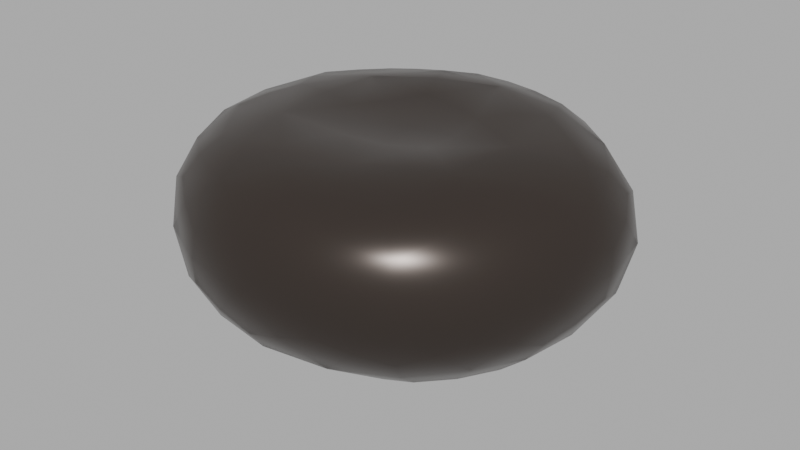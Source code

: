 # Source: weld_assets.blend  (saved by Blender 5.3.31; exported with 4.5.12 LTS)
import bpy
from mathutils import Matrix  # noqa: F401  (used for matrix-valued properties, if any)

bpy.ops.wm.read_factory_settings(use_empty=True)
scene = bpy.context.scene
scene.name = 'Scene'

# ---- materials (node trees are filled in below, after node groups)
mat_mat_weld_default = bpy.data.materials.new('Mat_Weld_Default')
mat_mat_weld_default.displacement_method = 'BOTH'

# ---- node groups
ng_smooth_by_angle = bpy.data.node_groups.new('Smooth by Angle', 'GeometryNodeTree')
_s = ng_smooth_by_angle.interface.new_socket(name='Mesh', in_out='OUTPUT', socket_type='NodeSocketGeometry')
_s = ng_smooth_by_angle.interface.new_socket(name='Mesh', in_out='INPUT', socket_type='NodeSocketGeometry')
_s = ng_smooth_by_angle.interface.new_socket(name='Angle', in_out='INPUT', socket_type='NodeSocketFloat')
_s.subtype = 'ANGLE'
_s.default_value = 0.5236
_s.min_value = 0.0
_s.max_value = 3.142
_s.description = 'Maximum face angle for smooth edges'
_s = ng_smooth_by_angle.interface.new_socket(name='Ignore Sharpness', in_out='INPUT', socket_type='NodeSocketBool')
_s.force_non_field = True
ng_smooth_by_angle.is_modifier = True
_N = ng_smooth_by_angle.nodes; _L = ng_smooth_by_angle.links
n0 = _N.new('GeometryNodeSetShadeSmooth'); n0.name = 'Set Shade Smooth'; n0.location = (120, -80)
n0.domain = 'EDGE'
n1 = _N.new('GeometryNodeSetShadeSmooth'); n1.name = 'Set Shade Smooth.001'; n1.location = (300, -80)
n2 = _N.new('NodeGroupOutput'); n2.name = 'Group Output'; n2.location = (480, -80)
n3 = _N.new('GeometryNodeInputMeshEdgeAngle'); n3.name = 'Edge Angle'; n3.location = (-440, -240)
n4 = _N.new('NodeGroupInput'); n4.name = 'Group Input'; n4.location = (-80, -80)
n5 = _N.new('GeometryNodeInputEdgeSmooth'); n5.name = 'Is Edge Smooth'; n5.location = (-260, -120)
n6 = _N.new('GeometryNodeInputShadeSmooth'); n6.name = 'Is Shade Smooth'; n6.location = (-440, -397)
n7 = _N.new('FunctionNodeCompare'); n7.name = 'Compare'; n7.location = (-260, -260)
n7.operation = 'LESS_EQUAL'
n8 = _N.new('FunctionNodeBooleanMath'); n8.name = 'Boolean Math.001'; n8.location = (-80, -260)
n9 = _N.new('NodeGroupInput'); n9.name = 'Group Input.001'; n9.location = (-440, -329)
n10 = _N.new('NodeGroupInput'); n10.name = 'Group Input.002'; n10.location = (-259, -189)
n11 = _N.new('FunctionNodeBooleanMath'); n11.name = 'Boolean Math'; n11.location = (-80, -149)
n11.operation = 'OR'
n12 = _N.new('FunctionNodeBooleanMath'); n12.name = 'Boolean Math.002'; n12.location = (-260, -380)
n12.operation = 'OR'
n13 = _N.new('NodeGroupInput'); n13.name = 'Group Input.003'; n13.location = (-440, -460)
_L.new(n3.outputs[0], n7.inputs[0])
_L.new(n1.outputs[0], n2.inputs[0])
_L.new(n9.outputs[1], n7.inputs[1])
_L.new(n7.outputs[0], n8.inputs[0])
_L.new(n4.outputs[0], n0.inputs[0])
_L.new(n0.outputs[0], n1.inputs[0])
_L.new(n8.outputs[0], n0.inputs[2])
_L.new(n10.outputs[2], n11.inputs[1])
_L.new(n5.outputs[0], n11.inputs[0])
_L.new(n11.outputs[0], n0.inputs[1])
_L.new(n13.outputs[2], n12.inputs[1])
_L.new(n6.outputs[0], n12.inputs[0])
_L.new(n12.outputs[0], n8.inputs[1])
n2.is_active_output = True

# ---- material node trees
mat_mat_weld_default.use_nodes = True; mat_mat_weld_default.node_tree.nodes.clear()
_N = mat_mat_weld_default.node_tree.nodes; _L = mat_mat_weld_default.node_tree.links
n0 = _N.new('ShaderNodeBsdfPrincipled'); n0.name = 'Principled BSDF'; n0.location = (116, 232)
n0.inputs[0].default_value = (0.04874, 0.03751, 0.03162, 1.0)
n0.inputs[1].default_value = 0.5227
n0.inputs[2].default_value = 0.2909
n1 = _N.new('ShaderNodeOutputMaterial'); n1.name = 'Material Output'; n1.location = (1238, 237)
n2 = _N.new('ShaderNodeAttribute'); n2.name = 'Attribute'; n2.location = (352, 506)
n2.attribute_name = 'edge_blend'
n3 = _N.new('ShaderNodeMixShader'); n3.name = 'Mix Shader'; n3.location = (678, 392)
n4 = _N.new('ShaderNodeBsdfTransparent'); n4.name = 'Transparent BSDF.002'; n4.location = (468, 134)
_L.new(n0.outputs[0], n3.inputs[1])
_L.new(n3.outputs[0], n1.inputs[0])
_L.new(n4.outputs[0], n3.inputs[2])
_L.new(n2.outputs[2], n3.inputs[0])
n1.is_active_output = True

# ---- world
world_world = bpy.data.worlds.new('World'); scene.world = world_world
world_world.use_nodes = True; world_world.node_tree.nodes.clear()
_N = world_world.node_tree.nodes; _L = world_world.node_tree.links
n0 = _N.new('ShaderNodeOutputWorld'); n0.name = 'World Output'; n0.location = (200, 100)
n1 = _N.new('ShaderNodeBackground'); n1.name = 'Background'; n1.location = (-200, 100)
n2 = _N.new('ShaderNodeRGB'); n2.name = 'Color'; n2.location = (-490, 80)
n2.outputs[0].default_value = (0.5, 0.5, 0.5, 1.0)
_L.new(n1.outputs[0], n0.inputs[0])
_L.new(n2.outputs[0], n1.inputs[0])
n0.is_active_output = True
world_world.color = (0.05088, 0.05088, 0.05088)
world_world.sun_shadow_jitter_overblur = 0.0

# ---- meshes
me_icosphere_002 = bpy.data.meshes.new('Icosphere.002')
me_icosphere_002.from_pydata([(1.419e-09, 0.0393, -0.9603), (0.7236, -0.4864, -0.4075), (-0.2764, -0.8114, -0.4075), (-0.8944, 0.0393, -0.4075), (-0.2764, 0.7292, -0.4075), (0.7236, 0.4819, -0.4075), (0.2764, -0.8114, 0.4869), (-0.7236, -0.4864, 0.4869), (-0.7236, 0.4819, 0.4869), (0.2764, 0.7292, 0.4869), (0.8944, 0.0393, 0.4869), (1.419e-09, 0.03816, 0.4207), (-0.1625, -0.4607, -0.8109), (0.4253, -0.2697, -0.8109), (0.2629, -0.7697, -0.486), (0.8506, 0.0393, -0.486), (0.4253, 0.3072, -0.8109), (-0.5257, 0.0393, -0.8109), (-0.6882, -0.4607, -0.486), (-0.1625, 0.4623, -0.8109), (-0.6882, 0.4608, -0.486), (0.2629, 0.6931, -0.486), (0.9511, -0.2697, 0.03972), (0.9511, 0.345, 0.03972), (1.419e-09, -0.9607, 0.03972), (0.5878, -0.7697, 0.03972), (-0.9511, -0.2697, 0.03972), (-0.5878, -0.7697, 0.03972), (-0.5878, 0.6661, 0.03972), (-0.9511, 0.345, 0.03972), (0.5878, 0.6661, 0.03972), (1.419e-09, 0.9693, 0.03972), (0.6882, -0.4607, 0.5633), (-0.2629, -0.7697, 0.5633), (-0.8506, 0.0393, 0.5633), (-0.2629, 0.6931, 0.5655), (0.6882, 0.4607, 0.5634), (0.1625, -0.4607, 0.6576), (0.5257, 0.0393, 0.6576), (-0.4253, -0.2697, 0.6576), (-0.4253, 0.2996, 0.6578), (0.1625, 0.4528, 0.7807)], [], [(0, 13, 12), (1, 13, 15), (0, 12, 17), (0, 17, 19), (0, 19, 16), (1, 15, 22), (2, 14, 24), (3, 18, 26), (4, 20, 28), (5, 21, 30), (1, 22, 25), (2, 24, 27), (3, 26, 29), (4, 28, 31), (5, 30, 23), (6, 32, 37), (7, 33, 39), (8, 34, 40), (9, 35, 41), (10, 36, 38), (38, 41, 11), (38, 36, 41), (36, 9, 41), (41, 40, 11), (41, 35, 40), (35, 8, 40), (40, 39, 11), (40, 34, 39), (34, 7, 39), (39, 37, 11), (39, 33, 37), (33, 6, 37), (37, 38, 11), (37, 32, 38), (32, 10, 38), (23, 36, 10), (23, 30, 36), (30, 9, 36), (31, 35, 9), (31, 28, 35), (28, 8, 35), (29, 34, 8), (29, 26, 34), (26, 7, 34), (27, 33, 7), (27, 24, 33), (24, 6, 33), (25, 32, 6), (25, 22, 32), (22, 10, 32), (30, 31, 9), (30, 21, 31), (21, 4, 31), (28, 29, 8), (28, 20, 29), (20, 3, 29), (26, 27, 7), (26, 18, 27), (18, 2, 27), (24, 25, 6), (24, 14, 25), (14, 1, 25), (22, 23, 10), (22, 15, 23), (15, 5, 23), (16, 21, 5), (16, 19, 21), (19, 4, 21), (19, 20, 4), (19, 17, 20), (17, 3, 20), (17, 18, 3), (17, 12, 18), (12, 2, 18), (15, 16, 5), (15, 13, 16), (13, 0, 16), (12, 14, 2), (12, 13, 14), (13, 1, 14)])
me_icosphere_002.polygons.foreach_set('use_smooth', [True] * 80)
_uv = me_icosphere_002.uv_layers.new(name='UVMap')
_uv.uv.foreach_set('vector', [0.1818, 0.0, 0.2273, 0.07873, 0.1364, 0.07873, 0.2727, 0.1575, 0.3182, 0.07873, 0.3636, 0.1575, 0.9091, 0.0, 0.9545, 0.07873, 0.8636, 0.07873, 0.7273, 0.0, 0.7727, 0.07873, 0.6818, 0.07873, 0.5455, 0.0, 0.5909, 0.07873, 0.5, 0.07873, 0.2727, 0.1575, 0.3636, 0.1575, 0.3182, 0.2362, 0.09091, 0.1575, 0.1818, 0.1575, 0.1364, 0.2362, 0.8182, 0.1575, 0.9091, 0.1575, 0.8636, 0.2362, 0.6364, 0.1575, 0.7273, 0.1575, 0.6818, 0.2362, 0.4545, 0.1575, 0.5455, 0.1575, 0.5, 0.2362, 0.2727, 0.1575, 0.3182, 0.2362, 0.2273, 0.2362, 0.09091, 0.1575, 0.1364, 0.2362, 0.04546, 0.2362, 0.8182, 0.1575, 0.8636, 0.2362, 0.7727, 0.2362, 0.6364, 0.1575, 0.6818, 0.2362, 0.5909, 0.2362, 0.4545, 0.1575, 0.5, 0.2362, 0.4091, 0.2362, 0.1818, 0.3149, 0.2727, 0.3149, 0.2273, 0.3937, 0.0, 0.3149, 0.09091, 0.3149, 0.04546, 0.3937, 0.7273, 0.3149, 0.8182, 0.3149, 0.7727, 0.3937, 0.5455, 0.3149, 0.6364, 0.3149, 0.5909, 0.3937, 0.3636, 0.3149, 0.4545, 0.3149, 0.4091, 0.3937, 0.4091, 0.3937, 0.5, 0.3937, 0.4545, 0.4724, 0.4091, 0.3937, 0.4545, 0.3149, 0.5, 0.3937, 0.4545, 0.3149, 0.5455, 0.3149, 0.5, 0.3937, 0.5909, 0.3937, 0.6818, 0.3937, 0.6364, 0.4724, 0.5909, 0.3937, 0.6364, 0.3149, 0.6818, 0.3937, 0.6364, 0.3149, 0.7273, 0.3149, 0.6818, 0.3937, 0.7727, 0.3937, 0.8636, 0.3937, 0.8182, 0.4724, 0.7727, 0.3937, 0.8182, 0.3149, 0.8636, 0.3937, 0.8182, 0.3149, 0.9091, 0.3149, 0.8636, 0.3937, 0.04546, 0.3937, 0.1364, 0.3937, 0.09091, 0.4724, 0.04546, 0.3937, 0.09091, 0.3149, 0.1364, 0.3937, 0.09091, 0.3149, 0.1818, 0.3149, 0.1364, 0.3937, 0.2273, 0.3937, 0.3182, 0.3937, 0.2727, 0.4724, 0.2273, 0.3937, 0.2727, 0.3149, 0.3182, 0.3937, 0.2727, 0.3149, 0.3636, 0.3149, 0.3182, 0.3937, 0.4091, 0.2362, 0.4545, 0.3149, 0.3636, 0.3149, 0.4091, 0.2362, 0.5, 0.2362, 0.4545, 0.3149, 0.5, 0.2362, 0.5455, 0.3149, 0.4545, 0.3149, 0.5909, 0.2362, 0.6364, 0.3149, 0.5455, 0.3149, 0.5909, 0.2362, 0.6818, 0.2362, 0.6364, 0.3149, 0.6818, 0.2362, 0.7273, 0.3149, 0.6364, 0.3149, 0.7727, 0.2362, 0.8182, 0.3149, 0.7273, 0.3149, 0.7727, 0.2362, 0.8636, 0.2362, 0.8182, 0.3149, 0.8636, 0.2362, 0.9091, 0.3149, 0.8182, 0.3149, 0.04546, 0.2362, 0.09091, 0.3149, 0.0, 0.3149, 0.04546, 0.2362, 0.1364, 0.2362, 0.09091, 0.3149, 0.1364, 0.2362, 0.1818, 0.3149, 0.09091, 0.3149, 0.2273, 0.2362, 0.2727, 0.3149, 0.1818, 0.3149, 0.2273, 0.2362, 0.3182, 0.2362, 0.2727, 0.3149, 0.3182, 0.2362, 0.3636, 0.3149, 0.2727, 0.3149, 0.5, 0.2362, 0.5909, 0.2362, 0.5455, 0.3149, 0.5, 0.2362, 0.5455, 0.1575, 0.5909, 0.2362, 0.5455, 0.1575, 0.6364, 0.1575, 0.5909, 0.2362, 0.6818, 0.2362, 0.7727, 0.2362, 0.7273, 0.3149, 0.6818, 0.2362, 0.7273, 0.1575, 0.7727, 0.2362, 0.7273, 0.1575, 0.8182, 0.1575, 0.7727, 0.2362, 0.8636, 0.2362, 0.9545, 0.2362, 0.9091, 0.3149, 0.8636, 0.2362, 0.9091, 0.1575, 0.9545, 0.2362, 0.9091, 0.1575, 1.0, 0.1575, 0.9545, 0.2362, 0.1364, 0.2362, 0.2273, 0.2362, 0.1818, 0.3149, 0.1364, 0.2362, 0.1818, 0.1575, 0.2273, 0.2362, 0.1818, 0.1575, 0.2727, 0.1575, 0.2273, 0.2362, 0.3182, 0.2362, 0.4091, 0.2362, 0.3636, 0.3149, 0.3182, 0.2362, 0.3636, 0.1575, 0.4091, 0.2362, 0.3636, 0.1575, 0.4545, 0.1575, 0.4091, 0.2362, 0.5, 0.07873, 0.5455, 0.1575, 0.4545, 0.1575, 0.5, 0.07873, 0.5909, 0.07873, 0.5455, 0.1575, 0.5909, 0.07873, 0.6364, 0.1575, 0.5455, 0.1575, 0.6818, 0.07873, 0.7273, 0.1575, 0.6364, 0.1575, 0.6818, 0.07873, 0.7727, 0.07873, 0.7273, 0.1575, 0.7727, 0.07873, 0.8182, 0.1575, 0.7273, 0.1575, 0.8636, 0.07873, 0.9091, 0.1575, 0.8182, 0.1575, 0.8636, 0.07873, 0.9545, 0.07873, 0.9091, 0.1575, 0.9545, 0.07873, 1.0, 0.1575, 0.9091, 0.1575, 0.3636, 0.1575, 0.4091, 0.07873, 0.4545, 0.1575, 0.3636, 0.1575, 0.3182, 0.07873, 0.4091, 0.07873, 0.3182, 0.07873, 0.3636, 0.0, 0.4091, 0.07873, 0.1364, 0.07873, 0.1818, 0.1575, 0.09091, 0.1575, 0.1364, 0.07873, 0.2273, 0.07873, 0.1818, 0.1575, 0.2273, 0.07873, 0.2727, 0.1575, 0.1818, 0.1575])
me_icosphere_002.materials.append(mat_mat_weld_default)
me_icosphere_002.update()

# ---- objects
ob_mesh_weld_bead_default = bpy.data.objects.new('Mesh_Weld_Bead_Default', me_icosphere_002)

# ---- transforms, parenting, visibility, modifiers, constraints
ob_mesh_weld_bead_default.location = (0.0, 0.0, 0.0)
ob_mesh_weld_bead_default.scale = (0.2412, 0.2412, 0.1518)
_m = ob_mesh_weld_bead_default.modifiers.new('Subdivision', 'SUBSURF')
_m.render_levels = 1
_m = ob_mesh_weld_bead_default.modifiers.new('Smooth by Angle', 'NODES')
_m.node_group = ng_smooth_by_angle
_m.use_pin_to_last = True
_m.show_group_selector = False

# ---- collection membership
scene.collection.objects.link(ob_mesh_weld_bead_default)

# ---- scene / render settings (as saved in the file)
scene.frame_start = 1; scene.frame_end = 250; scene.frame_set(247)
scene.render.engine = 'CYCLES'
scene.render.bake_bias = 0.0
scene.render.bake_samples = 0
scene.render.compositor_device = 'GPU'
scene.eevee.use_volume_custom_range = False
scene.eevee.fast_gi_thickness_near = 0.1
scene.eevee.fast_gi_thickness_far = 0.0
scene.eevee.ray_tracing_options.screen_trace_thickness = 0.1
bpy.context.view_layer.update()

# ---- added for rendering (the .blend has no active camera and no usable light): camera, sun
cam_auto = bpy.data.cameras.new('AutoCamera')
cam_auto.lens = 50.0
cam_auto.sensor_width = 36.0
cam_auto.clip_end = 1000.0
ob_auto_camera = bpy.data.objects.new('AutoCamera', cam_auto)
scene.collection.objects.link(ob_auto_camera)
ob_auto_camera.location = (0.607776, -0.733211, 0.470723)
ob_auto_camera.rotation_euler = (1.09748, -7.21219e-08, 0.694738)
scene.camera = ob_auto_camera
light_auto_sun = bpy.data.lights.new('AutoSun', 'SUN')
light_auto_sun.energy = 3.0
light_auto_sun.angle = 0.0523599
ob_auto_sun = bpy.data.objects.new('AutoSun', light_auto_sun)
scene.collection.objects.link(ob_auto_sun)
ob_auto_sun.rotation_euler = (0.872665, 0.174533, 0.523599)
bpy.context.view_layer.update()
